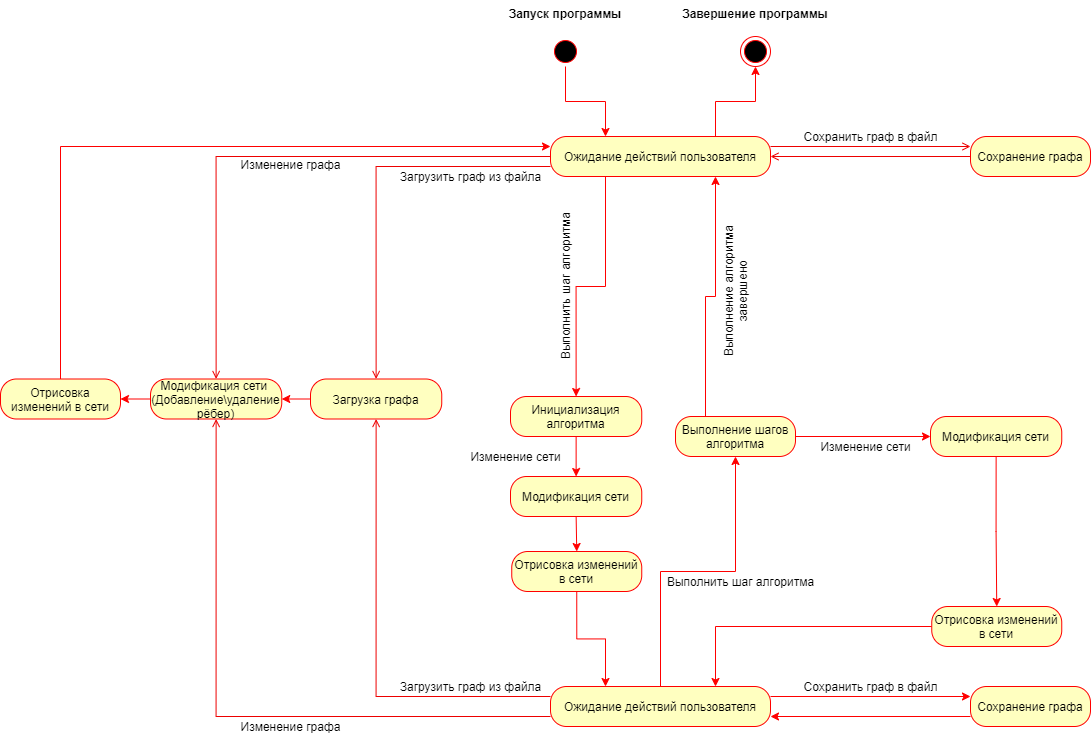

The diagram above was exported from draw.io. Its source (the exported page's mxGraphModel, read from the mxfile embedded in the PNG):
<mxGraphModel dx="1944" dy="1047" grid="1" gridSize="10" guides="1" tooltips="1" connect="1" arrows="1" fold="1" page="1" pageScale="1" pageWidth="827" pageHeight="1169" math="0" shadow="0">
  <root>
    <mxCell id="KIvf5sXcu3dBkV4rUoM8-0" />
    <mxCell id="KIvf5sXcu3dBkV4rUoM8-1" parent="KIvf5sXcu3dBkV4rUoM8-0" />
    <mxCell id="78brrqvdJpRX11TGTYmU-5" style="edgeStyle=orthogonalEdgeStyle;rounded=0;orthogonalLoop=1;jettySize=auto;html=1;exitX=0.5;exitY=1;exitDx=0;exitDy=0;entryX=0.25;entryY=0;entryDx=0;entryDy=0;strokeColor=#FF0000;" edge="1" parent="KIvf5sXcu3dBkV4rUoM8-1" source="KIvf5sXcu3dBkV4rUoM8-4" target="KIvf5sXcu3dBkV4rUoM8-6">
      <mxGeometry relative="1" as="geometry" />
    </mxCell>
    <mxCell id="KIvf5sXcu3dBkV4rUoM8-4" value="" style="ellipse;html=1;shape=startState;fillColor=#000000;strokeColor=#ff0000;" parent="KIvf5sXcu3dBkV4rUoM8-1" vertex="1">
      <mxGeometry x="230" y="50" width="30" height="30" as="geometry" />
    </mxCell>
    <mxCell id="KIvf5sXcu3dBkV4rUoM8-26" style="edgeStyle=orthogonalEdgeStyle;rounded=0;orthogonalLoop=1;jettySize=auto;html=1;exitX=1;exitY=0.25;exitDx=0;exitDy=0;entryX=0;entryY=0.25;entryDx=0;entryDy=0;strokeColor=#ED0000;endArrow=open;endFill=0;" parent="KIvf5sXcu3dBkV4rUoM8-1" source="KIvf5sXcu3dBkV4rUoM8-6" target="KIvf5sXcu3dBkV4rUoM8-24" edge="1">
      <mxGeometry relative="1" as="geometry" />
    </mxCell>
    <mxCell id="rhWSIU7fll0eJQhIC8iC-9" style="edgeStyle=orthogonalEdgeStyle;rounded=0;orthogonalLoop=1;jettySize=auto;html=1;exitX=0;exitY=0.75;exitDx=0;exitDy=0;entryX=0.5;entryY=0;entryDx=0;entryDy=0;endArrow=open;endFill=0;strokeColor=#ED0000;" parent="KIvf5sXcu3dBkV4rUoM8-1" source="KIvf5sXcu3dBkV4rUoM8-6" target="gR8Pv4W_W35661t5T13F-0" edge="1">
      <mxGeometry relative="1" as="geometry" />
    </mxCell>
    <mxCell id="rhWSIU7fll0eJQhIC8iC-11" style="edgeStyle=orthogonalEdgeStyle;rounded=0;orthogonalLoop=1;jettySize=auto;html=1;exitX=0;exitY=0.5;exitDx=0;exitDy=0;entryX=0.5;entryY=0;entryDx=0;entryDy=0;endArrow=open;endFill=0;strokeColor=#ED0000;" parent="KIvf5sXcu3dBkV4rUoM8-1" source="KIvf5sXcu3dBkV4rUoM8-6" target="gR8Pv4W_W35661t5T13F-123" edge="1">
      <mxGeometry relative="1" as="geometry" />
    </mxCell>
    <mxCell id="78brrqvdJpRX11TGTYmU-4" style="edgeStyle=orthogonalEdgeStyle;rounded=0;orthogonalLoop=1;jettySize=auto;html=1;exitX=0.25;exitY=1;exitDx=0;exitDy=0;entryX=0.5;entryY=0;entryDx=0;entryDy=0;strokeColor=#FF0000;" edge="1" parent="KIvf5sXcu3dBkV4rUoM8-1" source="KIvf5sXcu3dBkV4rUoM8-6" target="gR8Pv4W_W35661t5T13F-55">
      <mxGeometry relative="1" as="geometry" />
    </mxCell>
    <mxCell id="78brrqvdJpRX11TGTYmU-6" style="edgeStyle=orthogonalEdgeStyle;rounded=0;orthogonalLoop=1;jettySize=auto;html=1;exitX=0.75;exitY=0;exitDx=0;exitDy=0;entryX=0.5;entryY=1;entryDx=0;entryDy=0;strokeColor=#FF0000;" edge="1" parent="KIvf5sXcu3dBkV4rUoM8-1" source="KIvf5sXcu3dBkV4rUoM8-6" target="KIvf5sXcu3dBkV4rUoM8-8">
      <mxGeometry relative="1" as="geometry" />
    </mxCell>
    <mxCell id="KIvf5sXcu3dBkV4rUoM8-6" value="Ожидание действий пользователя" style="rounded=1;whiteSpace=wrap;html=1;arcSize=40;fontColor=#000000;fillColor=#ffffc0;strokeColor=#ff0000;" parent="KIvf5sXcu3dBkV4rUoM8-1" vertex="1">
      <mxGeometry x="230" y="150" width="220" height="40" as="geometry" />
    </mxCell>
    <mxCell id="KIvf5sXcu3dBkV4rUoM8-8" value="" style="ellipse;html=1;shape=endState;fillColor=#000000;strokeColor=#ff0000;" parent="KIvf5sXcu3dBkV4rUoM8-1" vertex="1">
      <mxGeometry x="420" y="50" width="30" height="30" as="geometry" />
    </mxCell>
    <mxCell id="KIvf5sXcu3dBkV4rUoM8-10" value="Запуск программы" style="text;align=center;fontStyle=1;verticalAlign=middle;spacingLeft=3;spacingRight=3;strokeColor=none;rotatable=0;points=[[0,0.5],[1,0.5]];portConstraint=eastwest;" parent="KIvf5sXcu3dBkV4rUoM8-1" vertex="1">
      <mxGeometry x="205" y="14" width="80" height="26" as="geometry" />
    </mxCell>
    <mxCell id="KIvf5sXcu3dBkV4rUoM8-11" value="Завершение программы" style="text;align=center;fontStyle=1;verticalAlign=middle;spacingLeft=3;spacingRight=3;strokeColor=none;rotatable=0;points=[[0,0.5],[1,0.5]];portConstraint=eastwest;" parent="KIvf5sXcu3dBkV4rUoM8-1" vertex="1">
      <mxGeometry x="395" y="14" width="80" height="26" as="geometry" />
    </mxCell>
    <mxCell id="gR8Pv4W_W35661t5T13F-51" style="edgeStyle=orthogonalEdgeStyle;rounded=0;orthogonalLoop=1;jettySize=auto;html=1;exitX=0;exitY=0.5;exitDx=0;exitDy=0;entryX=1;entryY=0.5;entryDx=0;entryDy=0;endArrow=open;endFill=0;strokeColor=#ED0000;" parent="KIvf5sXcu3dBkV4rUoM8-1" source="KIvf5sXcu3dBkV4rUoM8-24" target="KIvf5sXcu3dBkV4rUoM8-6" edge="1">
      <mxGeometry relative="1" as="geometry" />
    </mxCell>
    <mxCell id="KIvf5sXcu3dBkV4rUoM8-24" value="Сохранение графа" style="rounded=1;whiteSpace=wrap;html=1;arcSize=40;fontColor=#000000;fillColor=#ffffc0;strokeColor=#ff0000;" parent="KIvf5sXcu3dBkV4rUoM8-1" vertex="1">
      <mxGeometry x="650" y="150" width="120" height="40" as="geometry" />
    </mxCell>
    <mxCell id="CQNoPNi1fn4CrQwng0bJ-14" style="edgeStyle=orthogonalEdgeStyle;rounded=0;orthogonalLoop=1;jettySize=auto;html=1;exitX=0;exitY=0.5;exitDx=0;exitDy=0;entryX=1;entryY=0.5;entryDx=0;entryDy=0;strokeColor=#FF0000;" edge="1" parent="KIvf5sXcu3dBkV4rUoM8-1" source="gR8Pv4W_W35661t5T13F-0" target="gR8Pv4W_W35661t5T13F-123">
      <mxGeometry relative="1" as="geometry" />
    </mxCell>
    <mxCell id="gR8Pv4W_W35661t5T13F-0" value="Загрузка графа" style="rounded=1;whiteSpace=wrap;html=1;arcSize=40;fontColor=#000000;fillColor=#ffffc0;strokeColor=#ff0000;" parent="KIvf5sXcu3dBkV4rUoM8-1" vertex="1">
      <mxGeometry x="-10" y="392.5" width="131.25" height="40" as="geometry" />
    </mxCell>
    <mxCell id="gR8Pv4W_W35661t5T13F-27" value="Загрузить граф из файла" style="text;html=1;align=center;verticalAlign=middle;resizable=0;points=[];autosize=1;strokeColor=none;" parent="KIvf5sXcu3dBkV4rUoM8-1" vertex="1">
      <mxGeometry x="70" y="180" width="160" height="20" as="geometry" />
    </mxCell>
    <mxCell id="gR8Pv4W_W35661t5T13F-28" value="Сохранить граф в файл" style="text;html=1;align=center;verticalAlign=middle;resizable=0;points=[];autosize=1;strokeColor=none;" parent="KIvf5sXcu3dBkV4rUoM8-1" vertex="1">
      <mxGeometry x="475" y="140" width="150" height="20" as="geometry" />
    </mxCell>
    <mxCell id="rhWSIU7fll0eJQhIC8iC-7" style="edgeStyle=orthogonalEdgeStyle;rounded=0;orthogonalLoop=1;jettySize=auto;html=1;exitX=0;exitY=0.75;exitDx=0;exitDy=0;entryX=0.5;entryY=1;entryDx=0;entryDy=0;endArrow=open;endFill=0;strokeColor=#ED0000;" parent="KIvf5sXcu3dBkV4rUoM8-1" source="gR8Pv4W_W35661t5T13F-36" target="gR8Pv4W_W35661t5T13F-123" edge="1">
      <mxGeometry relative="1" as="geometry" />
    </mxCell>
    <mxCell id="rhWSIU7fll0eJQhIC8iC-14" style="edgeStyle=orthogonalEdgeStyle;rounded=0;orthogonalLoop=1;jettySize=auto;html=1;exitX=0;exitY=0.25;exitDx=0;exitDy=0;entryX=0.5;entryY=1;entryDx=0;entryDy=0;endArrow=open;endFill=0;strokeColor=#ED0000;" parent="KIvf5sXcu3dBkV4rUoM8-1" source="gR8Pv4W_W35661t5T13F-36" target="gR8Pv4W_W35661t5T13F-0" edge="1">
      <mxGeometry relative="1" as="geometry" />
    </mxCell>
    <mxCell id="CQNoPNi1fn4CrQwng0bJ-10" style="edgeStyle=orthogonalEdgeStyle;rounded=0;orthogonalLoop=1;jettySize=auto;html=1;exitX=0.5;exitY=0;exitDx=0;exitDy=0;entryX=0.5;entryY=1;entryDx=0;entryDy=0;strokeColor=#FF0000;" edge="1" parent="KIvf5sXcu3dBkV4rUoM8-1" source="gR8Pv4W_W35661t5T13F-36" target="gR8Pv4W_W35661t5T13F-79">
      <mxGeometry relative="1" as="geometry">
        <Array as="points">
          <mxPoint x="340" y="585" />
          <mxPoint x="415" y="585" />
        </Array>
      </mxGeometry>
    </mxCell>
    <mxCell id="78brrqvdJpRX11TGTYmU-2" style="edgeStyle=orthogonalEdgeStyle;rounded=0;orthogonalLoop=1;jettySize=auto;html=1;exitX=1;exitY=0.25;exitDx=0;exitDy=0;entryX=0;entryY=0.25;entryDx=0;entryDy=0;strokeColor=#FF0000;" edge="1" parent="KIvf5sXcu3dBkV4rUoM8-1" source="gR8Pv4W_W35661t5T13F-36" target="78brrqvdJpRX11TGTYmU-0">
      <mxGeometry relative="1" as="geometry" />
    </mxCell>
    <mxCell id="gR8Pv4W_W35661t5T13F-36" value="Ожидание действий пользователя" style="rounded=1;whiteSpace=wrap;html=1;arcSize=40;fontColor=#000000;fillColor=#ffffc0;strokeColor=#ff0000;" parent="KIvf5sXcu3dBkV4rUoM8-1" vertex="1">
      <mxGeometry x="230" y="700" width="220" height="40" as="geometry" />
    </mxCell>
    <mxCell id="gR8Pv4W_W35661t5T13F-40" value="Выполнить шаг алгоритма" style="text;html=1;align=center;verticalAlign=middle;resizable=0;points=[];autosize=1;strokeColor=none;rotation=-90;" parent="KIvf5sXcu3dBkV4rUoM8-1" vertex="1">
      <mxGeometry x="165" y="290" width="160" height="20" as="geometry" />
    </mxCell>
    <mxCell id="gR8Pv4W_W35661t5T13F-41" value="Выполнение алгоритма&lt;br&gt;завершено" style="text;html=1;align=center;verticalAlign=middle;resizable=0;points=[];autosize=1;strokeColor=none;rotation=-90;" parent="KIvf5sXcu3dBkV4rUoM8-1" vertex="1">
      <mxGeometry x="340" y="290" width="150" height="30" as="geometry" />
    </mxCell>
    <mxCell id="gR8Pv4W_W35661t5T13F-45" value="Изменение сети" style="text;html=1;align=center;verticalAlign=middle;resizable=0;points=[];autosize=1;strokeColor=none;" parent="KIvf5sXcu3dBkV4rUoM8-1" vertex="1">
      <mxGeometry x="490" y="450" width="110" height="20" as="geometry" />
    </mxCell>
    <mxCell id="CQNoPNi1fn4CrQwng0bJ-7" style="edgeStyle=orthogonalEdgeStyle;rounded=0;orthogonalLoop=1;jettySize=auto;html=1;exitX=0.5;exitY=1;exitDx=0;exitDy=0;entryX=0.5;entryY=0;entryDx=0;entryDy=0;strokeColor=#FF0000;" edge="1" parent="KIvf5sXcu3dBkV4rUoM8-1" source="gR8Pv4W_W35661t5T13F-55" target="dJUvjHnKrYefBw35M73i-4">
      <mxGeometry relative="1" as="geometry" />
    </mxCell>
    <mxCell id="gR8Pv4W_W35661t5T13F-55" value="Инициализация алгоритма" style="rounded=1;whiteSpace=wrap;html=1;arcSize=40;fontColor=#000000;fillColor=#ffffc0;strokeColor=#ff0000;" parent="KIvf5sXcu3dBkV4rUoM8-1" vertex="1">
      <mxGeometry x="190" y="410" width="131.25" height="40" as="geometry" />
    </mxCell>
    <mxCell id="gR8Pv4W_W35661t5T13F-64" value="Изменение графа" style="text;html=1;align=center;verticalAlign=middle;resizable=0;points=[];autosize=1;strokeColor=none;" parent="KIvf5sXcu3dBkV4rUoM8-1" vertex="1">
      <mxGeometry x="-90" y="730" width="120" height="20" as="geometry" />
    </mxCell>
    <mxCell id="CQNoPNi1fn4CrQwng0bJ-11" style="edgeStyle=orthogonalEdgeStyle;rounded=0;orthogonalLoop=1;jettySize=auto;html=1;exitX=1;exitY=0.5;exitDx=0;exitDy=0;entryX=0;entryY=0.5;entryDx=0;entryDy=0;strokeColor=#FF0000;" edge="1" parent="KIvf5sXcu3dBkV4rUoM8-1" source="gR8Pv4W_W35661t5T13F-79" target="gR8Pv4W_W35661t5T13F-98">
      <mxGeometry relative="1" as="geometry" />
    </mxCell>
    <mxCell id="78brrqvdJpRX11TGTYmU-7" style="edgeStyle=orthogonalEdgeStyle;rounded=0;orthogonalLoop=1;jettySize=auto;html=1;exitX=0.25;exitY=0;exitDx=0;exitDy=0;entryX=0.75;entryY=1;entryDx=0;entryDy=0;strokeColor=#FF0000;" edge="1" parent="KIvf5sXcu3dBkV4rUoM8-1" source="gR8Pv4W_W35661t5T13F-79" target="KIvf5sXcu3dBkV4rUoM8-6">
      <mxGeometry relative="1" as="geometry" />
    </mxCell>
    <mxCell id="gR8Pv4W_W35661t5T13F-79" value="Выполнение шагов алгоритма" style="rounded=1;whiteSpace=wrap;html=1;arcSize=40;fontColor=#000000;fillColor=#ffffc0;strokeColor=#ff0000;" parent="KIvf5sXcu3dBkV4rUoM8-1" vertex="1">
      <mxGeometry x="355" y="430" width="120" height="40" as="geometry" />
    </mxCell>
    <mxCell id="gR8Pv4W_W35661t5T13F-87" value="Сохранить граф в файл" style="text;html=1;align=center;verticalAlign=middle;resizable=0;points=[];autosize=1;strokeColor=none;" parent="KIvf5sXcu3dBkV4rUoM8-1" vertex="1">
      <mxGeometry x="475" y="690" width="150" height="20" as="geometry" />
    </mxCell>
    <mxCell id="CQNoPNi1fn4CrQwng0bJ-13" style="edgeStyle=orthogonalEdgeStyle;rounded=0;orthogonalLoop=1;jettySize=auto;html=1;exitX=0;exitY=0.5;exitDx=0;exitDy=0;entryX=0.75;entryY=0;entryDx=0;entryDy=0;strokeColor=#FF0000;" edge="1" parent="KIvf5sXcu3dBkV4rUoM8-1" source="gR8Pv4W_W35661t5T13F-97" target="gR8Pv4W_W35661t5T13F-36">
      <mxGeometry relative="1" as="geometry">
        <Array as="points">
          <mxPoint x="395" y="640" />
        </Array>
      </mxGeometry>
    </mxCell>
    <mxCell id="gR8Pv4W_W35661t5T13F-97" value="Отрисовка изменений в сети" style="rounded=1;whiteSpace=wrap;html=1;arcSize=40;fontColor=#000000;fillColor=#ffffc0;strokeColor=#ff0000;" parent="KIvf5sXcu3dBkV4rUoM8-1" vertex="1">
      <mxGeometry x="611.25" y="620" width="130" height="40" as="geometry" />
    </mxCell>
    <mxCell id="CQNoPNi1fn4CrQwng0bJ-12" style="edgeStyle=orthogonalEdgeStyle;rounded=0;orthogonalLoop=1;jettySize=auto;html=1;exitX=0.5;exitY=1;exitDx=0;exitDy=0;entryX=0.5;entryY=0;entryDx=0;entryDy=0;strokeColor=#FF0000;" edge="1" parent="KIvf5sXcu3dBkV4rUoM8-1" source="gR8Pv4W_W35661t5T13F-98" target="gR8Pv4W_W35661t5T13F-97">
      <mxGeometry relative="1" as="geometry" />
    </mxCell>
    <mxCell id="gR8Pv4W_W35661t5T13F-98" value="Модификация сети" style="rounded=1;whiteSpace=wrap;html=1;arcSize=40;fontColor=#000000;fillColor=#ffffc0;strokeColor=#ff0000;" parent="KIvf5sXcu3dBkV4rUoM8-1" vertex="1">
      <mxGeometry x="610" y="430" width="131.25" height="40" as="geometry" />
    </mxCell>
    <mxCell id="CQNoPNi1fn4CrQwng0bJ-16" style="edgeStyle=orthogonalEdgeStyle;rounded=0;orthogonalLoop=1;jettySize=auto;html=1;exitX=0;exitY=0.5;exitDx=0;exitDy=0;entryX=1;entryY=0.5;entryDx=0;entryDy=0;strokeColor=#FF0000;" edge="1" parent="KIvf5sXcu3dBkV4rUoM8-1" source="gR8Pv4W_W35661t5T13F-123" target="gR8Pv4W_W35661t5T13F-124">
      <mxGeometry relative="1" as="geometry" />
    </mxCell>
    <mxCell id="gR8Pv4W_W35661t5T13F-123" value="Модификация сети&amp;nbsp;&lt;br&gt;(Добавление\удаление рёбер)" style="rounded=1;whiteSpace=wrap;html=1;arcSize=40;fontColor=#000000;fillColor=#ffffc0;strokeColor=#ff0000;" parent="KIvf5sXcu3dBkV4rUoM8-1" vertex="1">
      <mxGeometry x="-170" y="392.5" width="131.25" height="40" as="geometry" />
    </mxCell>
    <mxCell id="CQNoPNi1fn4CrQwng0bJ-18" style="edgeStyle=orthogonalEdgeStyle;rounded=0;orthogonalLoop=1;jettySize=auto;html=1;exitX=0.5;exitY=0;exitDx=0;exitDy=0;strokeColor=#FF0000;entryX=0;entryY=0.25;entryDx=0;entryDy=0;" edge="1" parent="KIvf5sXcu3dBkV4rUoM8-1" source="gR8Pv4W_W35661t5T13F-124" target="KIvf5sXcu3dBkV4rUoM8-6">
      <mxGeometry relative="1" as="geometry">
        <mxPoint x="200" y="120" as="targetPoint" />
      </mxGeometry>
    </mxCell>
    <mxCell id="gR8Pv4W_W35661t5T13F-124" value="Отрисовка изменений в сети" style="rounded=1;whiteSpace=wrap;html=1;arcSize=40;fontColor=#000000;fillColor=#ffffc0;strokeColor=#ff0000;" parent="KIvf5sXcu3dBkV4rUoM8-1" vertex="1">
      <mxGeometry x="-320" y="392.5" width="120" height="40" as="geometry" />
    </mxCell>
    <mxCell id="CQNoPNi1fn4CrQwng0bJ-8" style="edgeStyle=orthogonalEdgeStyle;rounded=0;orthogonalLoop=1;jettySize=auto;html=1;exitX=0.5;exitY=1;exitDx=0;exitDy=0;entryX=0.25;entryY=0;entryDx=0;entryDy=0;strokeColor=#FF0000;" edge="1" parent="KIvf5sXcu3dBkV4rUoM8-1" source="dJUvjHnKrYefBw35M73i-2" target="gR8Pv4W_W35661t5T13F-36">
      <mxGeometry relative="1" as="geometry" />
    </mxCell>
    <mxCell id="dJUvjHnKrYefBw35M73i-2" value="Отрисовка изменений в сети" style="rounded=1;whiteSpace=wrap;html=1;arcSize=40;fontColor=#000000;fillColor=#ffffc0;strokeColor=#ff0000;" parent="KIvf5sXcu3dBkV4rUoM8-1" vertex="1">
      <mxGeometry x="191.25" y="565" width="130" height="40" as="geometry" />
    </mxCell>
    <mxCell id="CQNoPNi1fn4CrQwng0bJ-3" style="edgeStyle=orthogonalEdgeStyle;rounded=0;orthogonalLoop=1;jettySize=auto;html=1;exitX=0.5;exitY=1;exitDx=0;exitDy=0;entryX=0.5;entryY=0;entryDx=0;entryDy=0;strokeColor=#FF0000;" edge="1" parent="KIvf5sXcu3dBkV4rUoM8-1" source="dJUvjHnKrYefBw35M73i-4" target="dJUvjHnKrYefBw35M73i-2">
      <mxGeometry relative="1" as="geometry" />
    </mxCell>
    <mxCell id="dJUvjHnKrYefBw35M73i-4" value="Модификация сети" style="rounded=1;whiteSpace=wrap;html=1;arcSize=40;fontColor=#000000;fillColor=#ffffc0;strokeColor=#ff0000;" parent="KIvf5sXcu3dBkV4rUoM8-1" vertex="1">
      <mxGeometry x="190" y="490" width="131.25" height="40" as="geometry" />
    </mxCell>
    <mxCell id="dJUvjHnKrYefBw35M73i-7" value="Выполнить шаг алгоритма" style="text;html=1;align=center;verticalAlign=middle;resizable=0;points=[];autosize=1;strokeColor=none;rotation=0;" parent="KIvf5sXcu3dBkV4rUoM8-1" vertex="1">
      <mxGeometry x="340" y="585" width="160" height="20" as="geometry" />
    </mxCell>
    <mxCell id="rhWSIU7fll0eJQhIC8iC-0" value="Изменение сети" style="text;html=1;align=center;verticalAlign=middle;resizable=0;points=[];autosize=1;strokeColor=none;" parent="KIvf5sXcu3dBkV4rUoM8-1" vertex="1">
      <mxGeometry x="140" y="460" width="110" height="20" as="geometry" />
    </mxCell>
    <mxCell id="rhWSIU7fll0eJQhIC8iC-8" value="Изменение графа" style="text;html=1;align=center;verticalAlign=middle;resizable=0;points=[];autosize=1;strokeColor=none;" parent="KIvf5sXcu3dBkV4rUoM8-1" vertex="1">
      <mxGeometry x="-90" y="167.5" width="120" height="20" as="geometry" />
    </mxCell>
    <mxCell id="rhWSIU7fll0eJQhIC8iC-15" value="Загрузить граф из файла" style="text;html=1;align=center;verticalAlign=middle;resizable=0;points=[];autosize=1;strokeColor=none;" parent="KIvf5sXcu3dBkV4rUoM8-1" vertex="1">
      <mxGeometry x="70" y="690" width="160" height="20" as="geometry" />
    </mxCell>
    <mxCell id="78brrqvdJpRX11TGTYmU-3" style="edgeStyle=orthogonalEdgeStyle;rounded=0;orthogonalLoop=1;jettySize=auto;html=1;exitX=0;exitY=0.75;exitDx=0;exitDy=0;entryX=1;entryY=0.75;entryDx=0;entryDy=0;strokeColor=#FF0000;" edge="1" parent="KIvf5sXcu3dBkV4rUoM8-1" source="78brrqvdJpRX11TGTYmU-0" target="gR8Pv4W_W35661t5T13F-36">
      <mxGeometry relative="1" as="geometry" />
    </mxCell>
    <mxCell id="78brrqvdJpRX11TGTYmU-0" value="Сохранение графа" style="rounded=1;whiteSpace=wrap;html=1;arcSize=40;fontColor=#000000;fillColor=#ffffc0;strokeColor=#ff0000;" vertex="1" parent="KIvf5sXcu3dBkV4rUoM8-1">
      <mxGeometry x="650" y="700" width="120" height="40" as="geometry" />
    </mxCell>
  </root>
</mxGraphModel>